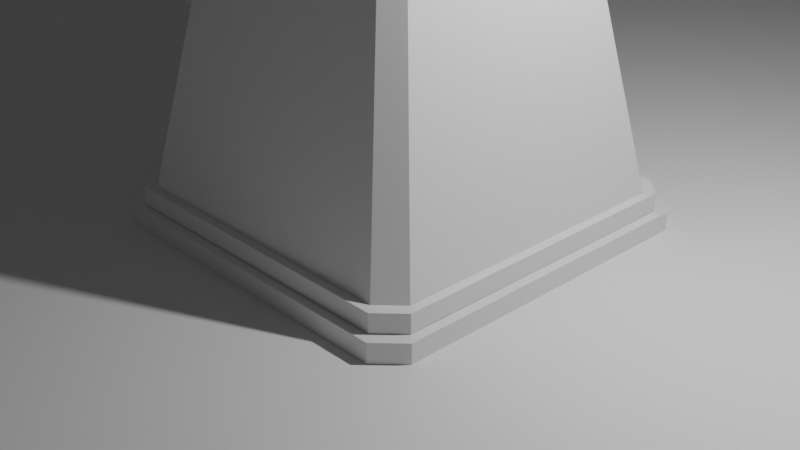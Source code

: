 # Source: BaseTower1.blend  (saved by Blender 2.92.15; exported with 4.5.12 LTS)
import bpy
from mathutils import Matrix  # noqa: F401  (used for matrix-valued properties, if any)

bpy.ops.wm.read_factory_settings(use_empty=True)
scene = bpy.context.scene
scene.name = 'Scene'

# ---- collections
col_collection = bpy.data.collections.new('Collection'); scene.collection.children.link(col_collection)
col_base = bpy.data.collections.new('Base'); scene.collection.children.link(col_base)

# ---- materials (node trees are filled in below, after node groups)
mat_material = bpy.data.materials.new('Material')
mat_material.alpha_threshold = 0.0
mat_material.use_transparent_shadow = False
mat_material.line_color = (0.0, 0.0, 0.0, 1.0)

# ---- material node trees
mat_material.use_nodes = True; mat_material.node_tree.nodes.clear()
_N = mat_material.node_tree.nodes; _L = mat_material.node_tree.links
n0 = _N.new('ShaderNodeOutputMaterial'); n0.name = 'Material Output'; n0.location = (300, 300)
n1 = _N.new('ShaderNodeBsdfPrincipled'); n1.name = 'Principled BSDF'; n1.location = (10, 300)
n1.distribution = 'GGX'
n1.subsurface_method = 'BURLEY'
n1.inputs[2].default_value = 0.4
n1.inputs[3].default_value = 1.45
n1.inputs[27].default_value = (0.0, 0.0, 0.0, 1.0)
n1.inputs[28].default_value = 1.0
_L.new(n1.outputs[0], n0.inputs[0])
n0.is_active_output = True

# ---- world
world_world = bpy.data.worlds.new('World'); scene.world = world_world
world_world.use_nodes = True; world_world.node_tree.nodes.clear()
_N = world_world.node_tree.nodes; _L = world_world.node_tree.links
n0 = _N.new('ShaderNodeOutputWorld'); n0.name = 'World Output'; n0.location = (300, 300)
n1 = _N.new('ShaderNodeBackground'); n1.name = 'Background'; n1.location = (10, 300)
n1.inputs[0].default_value = (0.05088, 0.05088, 0.05088, 1.0)
_L.new(n1.outputs[0], n0.inputs[0])
n0.is_active_output = True
world_world.color = (0.05088, 0.05088, 0.05088)
world_world.use_sun_shadow = False
world_world.sun_shadow_jitter_overblur = 0.0

# ---- cameras
cam_camera = bpy.data.cameras.new('Camera')
cam_camera.clip_end = 100.0
cam_camera.ortho_scale = 7.314

# ---- lights
light_light = bpy.data.lights.new('Light', 'POINT')
light_light.transmission_factor = 0.0
light_light.energy = 1000.0
light_light.shadow_soft_size = 0.1
light_light.shadow_maximum_resolution = 0.006
light_light.use_absolute_resolution = True

# ---- meshes
me_plane = bpy.data.meshes.new('Plane')
me_plane.from_pydata([(-1.0, -1.0, 0.0), (1.0, -1.0, 0.0), (-1.0, 1.0, 0.0), (1.0, 1.0, 0.0)], [], [(0, 1, 3, 2)])
_uv = me_plane.uv_layers.new(name='UVMap')
_uv.uv.foreach_set('vector', [0.0, 0.0, 1.0, 0.0, 1.0, 1.0, 0.0, 1.0])
me_plane.use_remesh_fix_poles = True
me_plane.use_remesh_preserve_attributes = False
me_plane.use_mirror_vertex_groups = False
me_plane.update()
me_cube_002 = bpy.data.meshes.new('Cube.002')
me_cube_002.from_pydata([(-1.083, -0.9456, 2.005), (-0.946, -1.083, 2.005), (-1.577, -1.805, -1.605), (-1.805, -1.577, -1.605), (0.9456, -1.083, 2.005), (1.083, -0.9453, 2.005), (1.805, -1.576, -1.605), (1.576, -1.805, -1.605), (1.083, 0.9477, 2.005), (0.9473, 1.083, 2.005), (1.579, 1.805, -1.605), (1.805, 1.579, -1.605), (-0.9475, 1.083, 2.005), (-1.083, 0.9478, 2.005), (-1.805, 1.579, -1.605), (-1.579, 1.805, -1.605)], [], [(7, 4, 1, 2), (14, 15, 10, 11, 6, 7, 2, 3), (2, 1, 0, 3), (8, 9, 12, 13, 0, 1, 4, 5), (4, 7, 6, 5), (3, 0, 13, 14), (8, 11, 10, 9), (11, 8, 5, 6), (12, 15, 14, 13), (15, 12, 9, 10)])
_uv = me_cube_002.uv_layers.new(name='UVMap')
_uv.uv.foreach_set('vector', [0.375, 0.7659, 0.625, 0.7659, 0.625, 0.9842, 0.375, 0.9842, 0.125, 0.5156, 0.1406, 0.5, 0.3593, 0.5, 0.375, 0.5157, 0.375, 0.7341, 0.3591, 0.75, 0.1408, 0.75, 0.125, 0.7342, 0.375, 0.0, 0.625, 0.0, 0.625, 0.01582, 0.375, 0.01582, 0.625, 0.5157, 0.6407, 0.5, 0.8594, 0.5, 0.875, 0.5156, 0.875, 0.7342, 0.8592, 0.75, 0.6409, 0.75, 0.625, 0.7341, 0.625, 0.7659, 0.375, 0.7659, 0.375, 0.7341, 0.625, 0.7341, 0.375, 0.01582, 0.625, 0.01582, 0.625, 0.2344, 0.375, 0.2344, 0.625, 0.5157, 0.375, 0.5157, 0.375, 0.4843, 0.625, 0.4843, 0.375, 0.5157, 0.625, 0.5157, 0.625, 0.7341, 0.375, 0.7341, 0.625, 0.2656, 0.375, 0.2656, 0.375, 0.2344, 0.625, 0.2344, 0.375, 0.2656, 0.625, 0.2656, 0.625, 0.4843, 0.375, 0.4843])
me_cube_002.materials.append(mat_material)
me_cube_002.use_remesh_preserve_volume = False
me_cube_002.use_remesh_preserve_attributes = False
me_cube_002.use_mirror_vertex_groups = False
me_cube_002.update()
me_cube_003 = bpy.data.meshes.new('Cube.003')
me_cube_003.from_pydata([(-1.52, -1.327, 3.176), (-1.328, -1.52, 3.176), (-1.328, -1.52, 3.024), (-1.52, -1.327, 3.024), (1.327, -1.52, 3.176), (1.52, -1.327, 3.176), (1.52, -1.327, 3.024), (1.327, -1.52, 3.024), (1.52, 1.33, 3.176), (1.33, 1.52, 3.176), (1.33, 1.52, 3.024), (1.52, 1.33, 3.024), (-1.33, 1.52, 3.176), (-1.52, 1.33, 3.176), (-1.52, 1.33, 3.024), (-1.33, 1.52, 3.024), (-1.52, -1.327, 3.024), (-1.328, -1.52, 3.024), (1.327, -1.52, 3.024), (1.52, -1.327, 3.024), (1.52, 1.33, 3.024), (1.33, 1.52, 3.024), (-1.33, 1.52, 3.024), (-1.52, 1.33, 3.024), (-1.52, -1.327, 4.176), (-1.328, -1.52, 4.176), (1.327, -1.52, 4.176), (1.52, -1.327, 4.176), (1.52, 1.33, 4.176), (1.33, 1.52, 4.176), (-1.33, 1.52, 4.176), (-1.52, 1.33, 4.176)], [], [(18, 4, 1, 17), (14, 15, 10, 11, 6, 7, 2, 3), (17, 1, 0, 16), (5, 8, 28, 27), (4, 18, 19, 5), (16, 0, 13, 23), (8, 20, 21, 9), (20, 8, 5, 19), (12, 22, 23, 13), (22, 12, 9, 21), (3, 2, 17, 16), (7, 6, 19, 18), (2, 7, 18, 17), (11, 10, 21, 20), (6, 11, 20, 19), (15, 14, 23, 22), (10, 15, 22, 21), (14, 3, 16, 23), (4, 5, 27, 26), (0, 1, 25, 24), (12, 13, 31, 30), (13, 0, 24, 31), (9, 12, 30, 29), (8, 9, 29, 28), (1, 4, 26, 25)])
_uv = me_cube_003.uv_layers.new(name='UVMap')
_uv.uv.foreach_set('vector', [0.375, 0.7659, 0.625, 0.7659, 0.625, 0.9842, 0.375, 0.9842, 0.125, 0.5156, 0.1406, 0.5, 0.3593, 0.5, 0.375, 0.5157, 0.375, 0.7341, 0.3591, 0.75, 0.1408, 0.75, 0.125, 0.7342, 0.375, 0.0, 0.625, 0.0, 0.625, 0.01582, 0.375, 0.01582, 0.625, 0.7341, 0.625, 0.5157, 0.625, 0.5157, 0.625, 0.7341, 0.625, 0.7659, 0.375, 0.7659, 0.375, 0.7341, 0.625, 0.7341, 0.375, 0.01582, 0.625, 0.01582, 0.625, 0.2344, 0.375, 0.2344, 0.625, 0.5157, 0.375, 0.5157, 0.375, 0.4843, 0.625, 0.4843, 0.375, 0.5157, 0.625, 0.5157, 0.625, 0.7341, 0.375, 0.7341, 0.625, 0.2656, 0.375, 0.2656, 0.375, 0.2344, 0.625, 0.2344, 0.375, 0.2656, 0.625, 0.2656, 0.625, 0.4843, 0.375, 0.4843, 0.125, 0.7342, 0.1408, 0.75, 0.1408, 0.75, 0.125, 0.7342, 0.3591, 0.75, 0.375, 0.7341, 0.375, 0.7341, 0.3591, 0.75, 0.1408, 0.75, 0.3591, 0.75, 0.3591, 0.75, 0.1408, 0.75, 0.375, 0.5157, 0.3593, 0.5, 0.3593, 0.5, 0.375, 0.5157, 0.375, 0.7341, 0.375, 0.5157, 0.375, 0.5157, 0.375, 0.7341, 0.1406, 0.5, 0.125, 0.5156, 0.125, 0.5156, 0.1406, 0.5, 0.3593, 0.5, 0.1406, 0.5, 0.1406, 0.5, 0.3593, 0.5, 0.125, 0.5156, 0.125, 0.7342, 0.125, 0.7342, 0.125, 0.5156, 0.625, 0.7659, 0.625, 0.7341, 0.625, 0.7341, 0.625, 0.7659, 0.625, 0.01582, 0.625, 0.0, 0.625, 0.0, 0.625, 0.01582, 0.625, 0.2656, 0.625, 0.2344, 0.625, 0.2344, 0.625, 0.2656, 0.625, 0.2344, 0.625, 0.01582, 0.625, 0.01582, 0.625, 0.2344, 0.625, 0.4843, 0.625, 0.2656, 0.625, 0.2656, 0.625, 0.4843, 0.625, 0.5157, 0.625, 0.4843, 0.625, 0.4843, 0.625, 0.5157, 0.625, 0.9842, 0.625, 0.7659, 0.625, 0.7659, 0.625, 0.9842])
me_cube_003.materials.append(mat_material)
me_cube_003.use_remesh_preserve_volume = False
me_cube_003.use_remesh_preserve_attributes = False
me_cube_003.use_mirror_vertex_groups = False
me_cube_003.update()
me_cube_004 = bpy.data.meshes.new('Cube.004')
me_cube_004.from_pydata([(-1.52, -1.328, -0.5875), (-1.328, -1.52, -0.5875), (1.327, -1.52, -0.5875), (1.52, -1.327, -0.5875), (1.52, 1.33, -0.5875), (1.33, 1.52, -0.5875), (-1.33, 1.52, -0.5875), (-1.52, 1.33, -0.5875), (-5.682e-05, 0.0004559, 0.4125)], [], [(5, 6, 8), (3, 4, 8), (1, 2, 8), (0, 1, 8), (7, 0, 8), (6, 7, 8), (4, 5, 8), (2, 3, 8)])
_uv = me_cube_004.uv_layers.new(name='UVMap')
_uv.uv.foreach_set('vector', [0.625, 0.4843, 0.625, 0.2656, 0.625, 0.4843, 0.625, 0.7341, 0.625, 0.5157, 0.625, 0.7341, 0.625, 0.9842, 0.625, 0.7659, 0.625, 0.9842, 0.625, 0.01582, 0.625, 0.0, 0.625, 0.01582, 0.625, 0.2344, 0.625, 0.01582, 0.625, 0.2344, 0.625, 0.2656, 0.625, 0.2344, 0.625, 0.2656, 0.625, 0.5157, 0.625, 0.4843, 0.625, 0.5157, 0.625, 0.7659, 0.625, 0.7341, 0.625, 0.7659])
me_cube_004.materials.append(mat_material)
me_cube_004.use_remesh_preserve_volume = False
me_cube_004.use_remesh_preserve_attributes = False
me_cube_004.use_mirror_vertex_groups = False
me_cube_004.update()
me_cube = bpy.data.meshes.new('Cube')
me_cube.from_pydata([(-2.0, -1.747, 0.2), (-1.747, -2.0, 0.2), (-1.747, -2.0, 0.0), (-2.0, -1.747, 0.0), (1.746, -2.0, 0.2), (2.0, -1.746, 0.2), (2.0, -1.746, 0.0), (1.746, -2.0, 0.0), (2.0, 1.75, 0.2), (1.75, 2.0, 0.2), (1.75, 2.0, 0.0), (2.0, 1.75, 0.0), (-1.75, 2.0, 0.2), (-2.0, 1.75, 0.2), (-2.0, 1.75, 0.0), (-1.75, 2.0, 0.0)], [], [(7, 4, 1, 2), (14, 15, 10, 11, 6, 7, 2, 3), (2, 1, 0, 3), (8, 9, 12, 13, 0, 1, 4, 5), (4, 7, 6, 5), (3, 0, 13, 14), (8, 11, 10, 9), (11, 8, 5, 6), (12, 15, 14, 13), (15, 12, 9, 10)])
_uv = me_cube.uv_layers.new(name='UVMap')
_uv.uv.foreach_set('vector', [0.375, 0.7659, 0.625, 0.7659, 0.625, 0.9842, 0.375, 0.9842, 0.125, 0.5156, 0.1406, 0.5, 0.3593, 0.5, 0.375, 0.5157, 0.375, 0.7341, 0.3591, 0.75, 0.1408, 0.75, 0.125, 0.7342, 0.375, 0.0, 0.625, 0.0, 0.625, 0.01582, 0.375, 0.01582, 0.625, 0.5157, 0.6407, 0.5, 0.8594, 0.5, 0.875, 0.5156, 0.875, 0.7342, 0.8592, 0.75, 0.6409, 0.75, 0.625, 0.7341, 0.625, 0.7659, 0.375, 0.7659, 0.375, 0.7341, 0.625, 0.7341, 0.375, 0.01582, 0.625, 0.01582, 0.625, 0.2344, 0.375, 0.2344, 0.625, 0.5157, 0.375, 0.5157, 0.375, 0.4843, 0.625, 0.4843, 0.375, 0.5157, 0.625, 0.5157, 0.625, 0.7341, 0.375, 0.7341, 0.625, 0.2656, 0.375, 0.2656, 0.375, 0.2344, 0.625, 0.2344, 0.375, 0.2656, 0.625, 0.2656, 0.625, 0.4843, 0.375, 0.4843])
me_cube.materials.append(mat_material)
me_cube.use_remesh_preserve_volume = False
me_cube.use_remesh_preserve_attributes = False
me_cube.use_mirror_vertex_groups = False
me_cube.update()
me_cube_001 = bpy.data.meshes.new('Cube.001')
me_cube_001.from_pydata([(-1.9, -1.66, -0.605), (-1.66, -1.9, -0.605), (-1.66, -1.9, -0.795), (-1.9, -1.66, -0.795), (1.659, -1.9, -0.605), (1.9, -1.659, -0.605), (1.9, -1.659, -0.795), (1.659, -1.9, -0.795), (1.9, 1.662, -0.605), (1.662, 1.9, -0.605), (1.662, 1.9, -0.795), (1.9, 1.662, -0.795), (-1.662, 1.9, -0.605), (-1.9, 1.662, -0.605), (-1.9, 1.662, -0.795), (-1.662, 1.9, -0.795)], [], [(7, 4, 1, 2), (14, 15, 10, 11, 6, 7, 2, 3), (2, 1, 0, 3), (8, 9, 12, 13, 0, 1, 4, 5), (4, 7, 6, 5), (3, 0, 13, 14), (8, 11, 10, 9), (11, 8, 5, 6), (12, 15, 14, 13), (15, 12, 9, 10)])
_uv = me_cube_001.uv_layers.new(name='UVMap')
_uv.uv.foreach_set('vector', [0.375, 0.7659, 0.625, 0.7659, 0.625, 0.9842, 0.375, 0.9842, 0.125, 0.5156, 0.1406, 0.5, 0.3593, 0.5, 0.375, 0.5157, 0.375, 0.7341, 0.3591, 0.75, 0.1408, 0.75, 0.125, 0.7342, 0.375, 0.0, 0.625, 0.0, 0.625, 0.01582, 0.375, 0.01582, 0.625, 0.5157, 0.6407, 0.5, 0.8594, 0.5, 0.875, 0.5156, 0.875, 0.7342, 0.8592, 0.75, 0.6409, 0.75, 0.625, 0.7341, 0.625, 0.7659, 0.375, 0.7659, 0.375, 0.7341, 0.625, 0.7341, 0.375, 0.01582, 0.625, 0.01582, 0.625, 0.2344, 0.375, 0.2344, 0.625, 0.5157, 0.375, 0.5157, 0.375, 0.4843, 0.625, 0.4843, 0.375, 0.5157, 0.625, 0.5157, 0.625, 0.7341, 0.375, 0.7341, 0.625, 0.2656, 0.375, 0.2656, 0.375, 0.2344, 0.625, 0.2344, 0.375, 0.2656, 0.625, 0.2656, 0.625, 0.4843, 0.375, 0.4843])
me_cube_001.materials.append(mat_material)
me_cube_001.use_remesh_preserve_volume = False
me_cube_001.use_remesh_preserve_attributes = False
me_cube_001.use_mirror_vertex_groups = False
me_cube_001.update()

# ---- objects
ob_light = bpy.data.objects.new('Light', light_light)
ob_camera = bpy.data.objects.new('Camera', cam_camera)
ob_plane = bpy.data.objects.new('Plane', me_plane)
ob_trunk = bpy.data.objects.new('Trunk', me_cube_002)
ob_head = bpy.data.objects.new('Head', me_cube_003)
ob_roof = bpy.data.objects.new('Roof', me_cube_004)
ob_baseslice1 = bpy.data.objects.new('BaseSlice1', me_cube)
ob_baseslice2 = bpy.data.objects.new('BaseSlice2', me_cube_001)

# ---- transforms, parenting, visibility, modifiers, constraints
ob_light.location = (4.076, 1.005, 5.904)
ob_light.rotation_euler = (0.6503, 0.05522, 1.866)
ob_light.lock_rotations_4d = False
ob_light.empty_display_type = 'ARROWS'
ob_light.color = (0.0, 0.0, 0.0, 0.0)
ob_light.lineart.crease_threshold = 0.0
ob_camera.location = (7.359, -6.926, 4.958)
ob_camera.rotation_euler = (1.109, 0.0, 0.8149)
ob_camera.lock_rotations_4d = False
ob_camera.empty_display_type = 'ARROWS'
ob_camera.color = (0.0, 0.0, 0.0, 0.0)
ob_camera.display_type = 'WIRE'
ob_camera.lineart.crease_threshold = 0.0
ob_plane.location = (0.0, 0.0, 0.0)
ob_plane.scale = (12.65, 12.65, 12.65)
ob_plane.lineart.crease_threshold = 0.0
ob_trunk.location = (0.0, 0.0, 2.0)
ob_trunk.lock_rotations_4d = False
ob_trunk.empty_display_type = 'ARROWS'
ob_trunk.lineart.crease_threshold = 0.0
ob_head.location = (0.0, 0.0, 1.0)
ob_head.lock_rotations_4d = False
ob_head.empty_display_type = 'ARROWS'
ob_head.lineart.crease_threshold = 0.0
ob_roof.location = (-3.556e-05, 0.0002851, 6.354)
ob_roof.scale = (1.2, 1.2, 2.0)
ob_roof.lock_rotations_4d = False
ob_roof.empty_display_type = 'ARROWS'
ob_roof.lineart.crease_threshold = 0.0
ob_baseslice1.location = (0.0, 0.0, 0.0)
ob_baseslice1.lock_rotations_4d = False
ob_baseslice1.empty_display_type = 'ARROWS'
ob_baseslice1.lineart.crease_threshold = 0.0
ob_baseslice2.location = (0.0, 0.0, 1.0)
ob_baseslice2.lock_rotations_4d = False
ob_baseslice2.empty_display_type = 'ARROWS'
ob_baseslice2.lineart.crease_threshold = 0.0

# ---- collection membership
col_collection.objects.link(ob_light)
col_collection.objects.link(ob_camera)
col_collection.objects.link(ob_plane)
col_collection.objects.link(ob_trunk)
col_collection.objects.link(ob_head)
col_collection.objects.link(ob_roof)
col_base.objects.link(ob_baseslice1)
col_base.objects.link(ob_baseslice2)

# ---- scene / render settings (as saved in the file)
scene.camera = ob_camera
scene.frame_start = 1; scene.frame_end = 250; scene.frame_set(1)
scene.render.engine = 'BLENDER_EEVEE_NEXT'
scene.cycles.use_denoising = False
scene.cycles.samples = 128
scene.cycles.sampling_pattern = 'TABULATED_SOBOL'
scene.cycles.use_adaptive_sampling = False
scene.cycles.use_light_tree = False
scene.view_settings.view_transform = 'Filmic'
bpy.context.view_layer.update()
